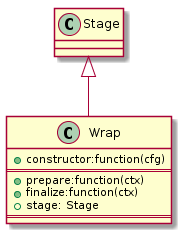

The diagram above was rendered by PlantUML. Its source (embedded in the PNG):
@startuml

	Class Stage
	Class Wrap {
		+constructor:function(cfg)
===
		+prepare:function(ctx)
		+finalize:function(ctx)
		+stage: Stage
===		
	}

 	Stage <|-- Wrap

@enduml